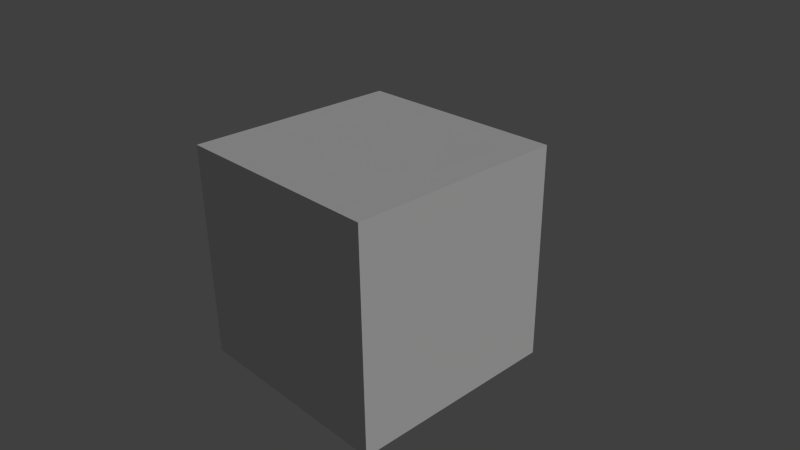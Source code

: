 # Source: plataformaAire3.blend  (saved by Blender 2.68.0; exported with 4.5.12 LTS)
import bpy
from mathutils import Matrix  # noqa: F401  (used for matrix-valued properties, if any)

bpy.ops.wm.read_factory_settings(use_empty=True)
scene = bpy.context.scene
scene.name = 'Scene'

# ---- collections
col_collection_1 = bpy.data.collections.new('Collection 1'); scene.collection.children.link(col_collection_1)

# ---- materials (node trees are filled in below, after node groups)
mat_material_003 = bpy.data.materials.new('Material.003')
mat_material_003.alpha_threshold = 0.0
mat_material_003.use_transparent_shadow = False
mat_material_003.roughness = 0.5
mat_material_003.line_color = (0.0, 0.0, 0.0, 1.0)
mat_material_002 = bpy.data.materials.new('Material.002')
mat_material_002.alpha_threshold = 0.0
mat_material_002.use_transparent_shadow = False
mat_material_002.roughness = 0.5
mat_material_002.line_color = (0.0, 0.0, 0.0, 1.0)

# ---- material node trees

# ---- world
world_world = bpy.data.worlds.new('World'); scene.world = world_world
world_world.color = (0.05088, 0.05088, 0.05088)
world_world.use_sun_shadow = False
world_world.sun_shadow_jitter_overblur = 0.0
world_world.cycles.sampling_method = 'MANUAL'
world_world.cycles.sample_map_resolution = 256

# ---- cameras
cam_camera = bpy.data.cameras.new('Camera')
cam_camera.clip_end = 100.0
cam_camera.lens = 35.0
cam_camera.sensor_width = 32.0
cam_camera.sensor_height = 18.0
cam_camera.ortho_scale = 7.314
cam_camera.dof.focus_distance = 0.0
cam_camera.dof.aperture_fstop = 128.0

# ---- lights
light_lamp = bpy.data.lights.new('Lamp', 'SUN')
light_lamp.transmission_factor = 0.0
light_lamp.cutoff_distance = 30.0
light_lamp.angle = 0.1993
light_lamp.energy = 1.0
light_lamp.shadow_buffer_clip_start = 1.001
light_lamp.shadow_soft_size = 0.1
light_lamp.shadow_cascade_max_distance = 1000.0
light_lamp.cycles.use_multiple_importance_sampling = False

# ---- meshes
me_plane = bpy.data.meshes.new('Plane')
me_plane.from_pydata([(1.0, -1.0, 0.0), (-1.0, -1.0, 0.0), (1.0, 1.0, 0.0), (-1.0, 1.0, 0.0)], [], [(1, 0, 2, 3)])
_uv = me_plane.uv_layers.new(name='UVMap')
_uv.uv.foreach_set('vector', [0.7511, 0.4207, 0.7509, 0.3534, 0.8183, 0.3532, 0.8185, 0.4205])
me_plane.materials.append(mat_material_003)
me_plane.use_remesh_preserve_volume = False
me_plane.use_remesh_preserve_attributes = False
me_plane.use_mirror_vertex_groups = False
me_plane.update()
me_cube_001 = bpy.data.meshes.new('Cube.001')
me_cube_001.from_pydata([(-1.0, -1.0, -1.0), (-1.0, 1.0, -1.0), (1.0, 1.0, -1.0), (1.0, -1.0, -1.0), (-1.0, -1.0, 1.0), (-1.0, 1.0, 1.0), (1.0, 1.0, 1.0), (1.0, -1.0, 1.0), (-0.3204, -0.3204, -1.339), (-0.3204, 0.3204, -1.339), (0.3204, 0.3204, -1.339), (0.3204, -0.3204, -1.339)], [], [(4, 5, 1, 0), (5, 6, 2, 1), (6, 7, 3, 2), (7, 4, 0, 3), (2, 3, 11, 10), (7, 6, 5, 4), (8, 9, 10, 11), (0, 1, 9, 8), (1, 2, 10, 9), (3, 0, 8, 11)])
_uv = me_cube_001.uv_layers.new(name='UVMap')
_uv.uv.foreach_set('vector', [0.5981, 0.9988, 0.0001721, 0.9998, 0.0006585, -0.001859, 0.6, -0.003973, 0.5989, 0.9996, 0.001294, 0.9997, -0.0007265, -0.002376, 0.5977, 0.001527, 0.5966, 0.9978, 0.002405, 0.9974, -0.001743, -0.001081, 0.5965, -0.0005135, 0.599, 0.9984, 0.001781, 1.001, 7.529e-05, 0.0004982, 0.5998, 0.003786, 0.423, 0.3212, 0.0823, 0.3206, 0.0823, 0.3206, 0.423, 0.3212, 0.0006585, 0.467, 0.5958, 0.4653, 0.5954, 0.9991, 0.0001721, 1.001, 0.8529, 0.4719, 0.6996, 0.4741, 0.7004, 0.2968, 0.8566, 0.3, 0.5044, 0.2855, 0.1596, 0.2853, 0.1596, 0.2853, 0.5044, 0.2855, 0.1361, 0.4124, 0.1361, 0.1175, 0.1361, 0.1175, 0.1361, 0.4124, 0.3896, 0.3965, 0.3897, 0.1019, 0.3897, 0.1019, 0.3896, 0.3965])
me_cube_001.materials.append(mat_material_002)
me_cube_001.use_remesh_preserve_volume = False
me_cube_001.use_remesh_preserve_attributes = False
me_cube_001.use_mirror_vertex_groups = False
me_cube_001.update()

# ---- objects
ob_plane = bpy.data.objects.new('Plane', me_plane)
ob_cube = bpy.data.objects.new('Cube', me_cube_001)
ob_lamp = bpy.data.objects.new('Lamp', light_lamp)
ob_camera = bpy.data.objects.new('Camera', cam_camera)

# ---- transforms, parenting, visibility, modifiers, constraints
ob_plane.location = (-0.0002191, -0.0002235, -2.018)
ob_plane.rotation_euler = (3.142, 0.0, 0.0)
ob_plane.scale = (0.4033, 0.3913, 0.884)
ob_plane.lineart.crease_threshold = 0.0
_m = ob_plane.modifiers.new('ParticleSystem 1', 'PARTICLE_SYSTEM')
ob_cube.location = (0.0, 0.0, 0.0)
ob_cube.scale = (1.5, 1.5, 1.5)
ob_cube.lineart.crease_threshold = 0.0
_vg = ob_cube.vertex_groups.new(name='Group')
ob_lamp.location = (3.987, 3.222, 3.73)
ob_lamp.rotation_euler = (0.8517, -0.1474, 2.058)
ob_lamp.lock_rotations_4d = False
ob_lamp.empty_display_type = 'ARROWS'
ob_lamp.color = (0.0, 0.0, 0.0, 0.0)
ob_lamp.lineart.crease_threshold = 0.0
ob_camera.location = (7.481, -6.508, 5.344)
ob_camera.rotation_euler = (1.109, 0.01082, 0.8149)
ob_camera.lock_rotations_4d = False
ob_camera.empty_display_type = 'ARROWS'
ob_camera.color = (0.0, 0.0, 0.0, 0.0)
ob_camera.display_type = 'WIRE'
ob_camera.lineart.crease_threshold = 0.0

# ---- collection membership
col_collection_1.objects.link(ob_plane)
col_collection_1.objects.link(ob_cube)
col_collection_1.objects.link(ob_lamp)
col_collection_1.objects.link(ob_camera)

# ---- scene / render settings (as saved in the file)
scene.camera = ob_camera
scene.frame_start = 1; scene.frame_end = 250; scene.frame_set(0)
scene.render.engine = 'BLENDER_EEVEE_NEXT'
scene.render.image_settings.color_mode = 'RGB'
scene.render.image_settings.compression = 90
scene.render.resolution_percentage = 50
scene.render.dither_intensity = 0.0
scene.cycles.use_denoising = False
scene.cycles.samples = 10
scene.cycles.sampling_pattern = 'TABULATED_SOBOL'
scene.cycles.light_sampling_threshold = 0.0
scene.cycles.use_adaptive_sampling = False
scene.cycles.use_light_tree = False
scene.cycles.blur_glossy = 0.0
scene.cycles.volume_bounces = 1
scene.cycles.pixel_filter_type = 'GAUSSIAN'
scene.cycles.sample_clamp_indirect = 0.0
scene.view_settings.view_transform = 'Standard'
bpy.context.view_layer.update()
